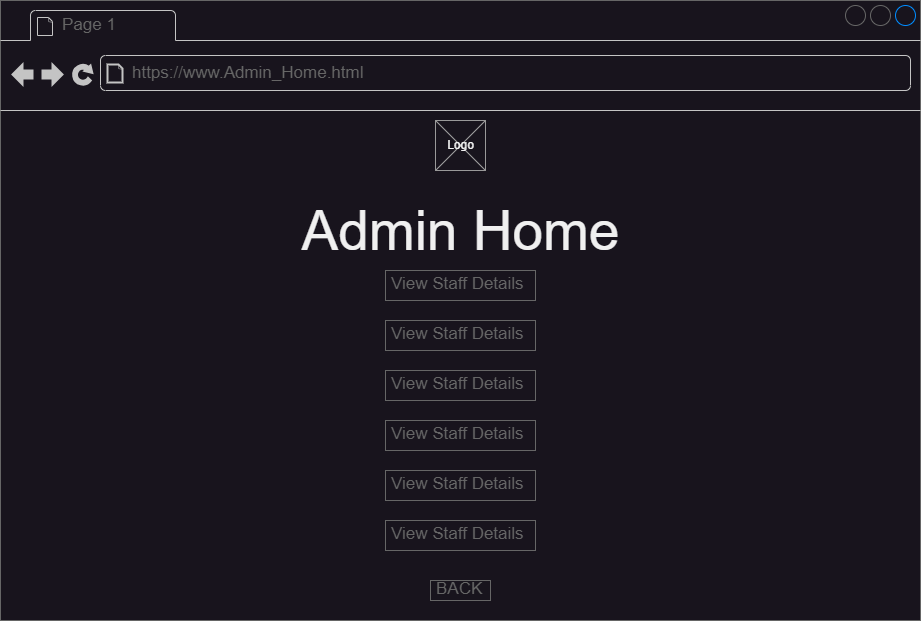

The diagram above was exported from draw.io. Its source (the exported page's mxGraphModel, read from the mxfile embedded in the PNG):
<mxGraphModel dx="1674" dy="836" grid="1" gridSize="10" guides="1" tooltips="1" connect="1" arrows="1" fold="1" page="1" pageScale="1" pageWidth="827" pageHeight="1169" math="0" shadow="0">
  <root>
    <mxCell id="0" />
    <mxCell id="1" parent="0" />
    <mxCell id="8R2meNSlnnWfXJwPKQnz-1" value="" style="strokeWidth=1;shadow=0;dashed=0;align=center;html=1;shape=mxgraph.mockup.containers.browserWindow;rSize=0;strokeColor=#666666;strokeColor2=#008cff;strokeColor3=#c4c4c4;mainText=,;recursiveResize=0;" vertex="1" parent="1">
      <mxGeometry x="40" y="120" width="920" height="620" as="geometry" />
    </mxCell>
    <mxCell id="8R2meNSlnnWfXJwPKQnz-2" value="Page 1" style="strokeWidth=1;shadow=0;dashed=0;align=center;html=1;shape=mxgraph.mockup.containers.anchor;fontSize=17;fontColor=#666666;align=left;whiteSpace=wrap;" vertex="1" parent="8R2meNSlnnWfXJwPKQnz-1">
      <mxGeometry x="60" y="12" width="110" height="26" as="geometry" />
    </mxCell>
    <mxCell id="8R2meNSlnnWfXJwPKQnz-3" value="https://www.Admin_Home.html" style="strokeWidth=1;shadow=0;dashed=0;align=center;html=1;shape=mxgraph.mockup.containers.anchor;rSize=0;fontSize=17;fontColor=#666666;align=left;" vertex="1" parent="8R2meNSlnnWfXJwPKQnz-1">
      <mxGeometry x="130" y="60" width="250" height="26" as="geometry" />
    </mxCell>
    <mxCell id="8R2meNSlnnWfXJwPKQnz-88" value="" style="group" vertex="1" connectable="0" parent="8R2meNSlnnWfXJwPKQnz-1">
      <mxGeometry x="435" y="120" width="50" height="50" as="geometry" />
    </mxCell>
    <mxCell id="8R2meNSlnnWfXJwPKQnz-86" value="" style="verticalLabelPosition=bottom;shadow=0;dashed=0;align=center;html=1;verticalAlign=top;strokeWidth=1;shape=mxgraph.mockup.graphics.simpleIcon;strokeColor=#999999;" vertex="1" parent="8R2meNSlnnWfXJwPKQnz-88">
      <mxGeometry width="50" height="50" as="geometry" />
    </mxCell>
    <mxCell id="8R2meNSlnnWfXJwPKQnz-87" value="Logo" style="text;html=1;align=center;verticalAlign=middle;resizable=0;points=[];autosize=1;strokeColor=none;fillColor=none;" vertex="1" parent="8R2meNSlnnWfXJwPKQnz-88">
      <mxGeometry y="10" width="50" height="30" as="geometry" />
    </mxCell>
    <mxCell id="8R2meNSlnnWfXJwPKQnz-89" value="&lt;font style=&quot;font-size: 55px;&quot;&gt;Admin Home&lt;/font&gt;" style="text;html=1;align=center;verticalAlign=middle;resizable=0;points=[];autosize=1;strokeColor=none;fillColor=none;" vertex="1" parent="8R2meNSlnnWfXJwPKQnz-1">
      <mxGeometry x="290" y="190" width="340" height="80" as="geometry" />
    </mxCell>
    <mxCell id="8R2meNSlnnWfXJwPKQnz-90" value="View Staff Details" style="strokeWidth=1;shadow=0;dashed=0;align=center;html=1;shape=mxgraph.mockup.text.textBox;fontColor=#666666;align=left;fontSize=17;spacingLeft=4;spacingTop=-3;whiteSpace=wrap;strokeColor=#666666;mainText=" vertex="1" parent="8R2meNSlnnWfXJwPKQnz-1">
      <mxGeometry x="385" y="270" width="150" height="30" as="geometry" />
    </mxCell>
    <mxCell id="8R2meNSlnnWfXJwPKQnz-91" value="View Staff Details" style="strokeWidth=1;shadow=0;dashed=0;align=center;html=1;shape=mxgraph.mockup.text.textBox;fontColor=#666666;align=left;fontSize=17;spacingLeft=4;spacingTop=-3;whiteSpace=wrap;strokeColor=#666666;mainText=" vertex="1" parent="8R2meNSlnnWfXJwPKQnz-1">
      <mxGeometry x="385" y="320" width="150" height="30" as="geometry" />
    </mxCell>
    <mxCell id="8R2meNSlnnWfXJwPKQnz-92" value="View Staff Details" style="strokeWidth=1;shadow=0;dashed=0;align=center;html=1;shape=mxgraph.mockup.text.textBox;fontColor=#666666;align=left;fontSize=17;spacingLeft=4;spacingTop=-3;whiteSpace=wrap;strokeColor=#666666;mainText=" vertex="1" parent="8R2meNSlnnWfXJwPKQnz-1">
      <mxGeometry x="385" y="420" width="150" height="30" as="geometry" />
    </mxCell>
    <mxCell id="8R2meNSlnnWfXJwPKQnz-93" value="View Staff Details" style="strokeWidth=1;shadow=0;dashed=0;align=center;html=1;shape=mxgraph.mockup.text.textBox;fontColor=#666666;align=left;fontSize=17;spacingLeft=4;spacingTop=-3;whiteSpace=wrap;strokeColor=#666666;mainText=" vertex="1" parent="8R2meNSlnnWfXJwPKQnz-1">
      <mxGeometry x="385" y="470" width="150" height="30" as="geometry" />
    </mxCell>
    <mxCell id="8R2meNSlnnWfXJwPKQnz-94" value="View Staff Details" style="strokeWidth=1;shadow=0;dashed=0;align=center;html=1;shape=mxgraph.mockup.text.textBox;fontColor=#666666;align=left;fontSize=17;spacingLeft=4;spacingTop=-3;whiteSpace=wrap;strokeColor=#666666;mainText=" vertex="1" parent="8R2meNSlnnWfXJwPKQnz-1">
      <mxGeometry x="385" y="370" width="150" height="30" as="geometry" />
    </mxCell>
    <mxCell id="8R2meNSlnnWfXJwPKQnz-95" value="View Staff Details" style="strokeWidth=1;shadow=0;dashed=0;align=center;html=1;shape=mxgraph.mockup.text.textBox;fontColor=#666666;align=left;fontSize=17;spacingLeft=4;spacingTop=-3;whiteSpace=wrap;strokeColor=#666666;mainText=" vertex="1" parent="8R2meNSlnnWfXJwPKQnz-1">
      <mxGeometry x="385" y="520" width="150" height="30" as="geometry" />
    </mxCell>
    <mxCell id="8R2meNSlnnWfXJwPKQnz-96" value="BACK" style="strokeWidth=1;shadow=0;dashed=0;align=center;html=1;shape=mxgraph.mockup.text.textBox;fontColor=#666666;align=left;fontSize=17;spacingLeft=4;spacingTop=-3;whiteSpace=wrap;strokeColor=#666666;mainText=" vertex="1" parent="8R2meNSlnnWfXJwPKQnz-1">
      <mxGeometry x="430" y="580" width="60" height="20" as="geometry" />
    </mxCell>
  </root>
</mxGraphModel>